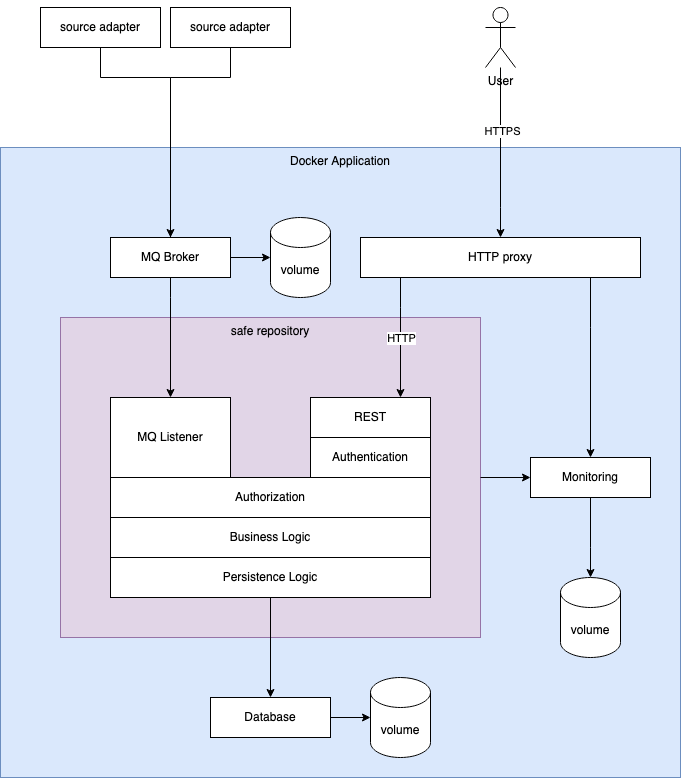

The diagram above was exported from draw.io. Its source (the exported page's mxGraphModel, read from the mxfile embedded in the PNG):
<mxGraphModel dx="1186" dy="1751" grid="1" gridSize="10" guides="1" tooltips="1" connect="1" arrows="1" fold="1" page="1" pageScale="1" pageWidth="850" pageHeight="1100" math="0" shadow="0">
  <root>
    <mxCell id="0" />
    <mxCell id="1" parent="0" />
    <mxCell id="RDlBQpWF8yfbfOZP31Ed-19" value="Docker Application" style="rounded=0;whiteSpace=wrap;html=1;fillColor=#dae8fc;verticalAlign=top;strokeColor=#6c8ebf;" parent="1" vertex="1">
      <mxGeometry x="360" y="-50" width="680" height="630" as="geometry" />
    </mxCell>
    <mxCell id="RDlBQpWF8yfbfOZP31Ed-13" value="safe repository" style="rounded=0;whiteSpace=wrap;html=1;fillColor=#e1d5e7;verticalAlign=top;strokeColor=#9673a6;" parent="1" vertex="1">
      <mxGeometry x="420" y="120" width="420" height="320" as="geometry" />
    </mxCell>
    <mxCell id="RDlBQpWF8yfbfOZP31Ed-3" value="" style="edgeStyle=orthogonalEdgeStyle;rounded=0;orthogonalLoop=1;jettySize=auto;html=1;entryX=0.75;entryY=0;entryDx=0;entryDy=0;" parent="1" source="RDlBQpWF8yfbfOZP31Ed-1" target="RDlBQpWF8yfbfOZP31Ed-2" edge="1">
      <mxGeometry relative="1" as="geometry">
        <Array as="points">
          <mxPoint x="760" y="110" />
          <mxPoint x="760" y="110" />
        </Array>
      </mxGeometry>
    </mxCell>
    <mxCell id="F0C-ACKf3pLyig9YG6Kt-2" value="HTTP" style="edgeLabel;html=1;align=center;verticalAlign=middle;resizable=0;points=[];" parent="RDlBQpWF8yfbfOZP31Ed-3" vertex="1" connectable="0">
      <mxGeometry x="-0.0667" y="-3" relative="1" as="geometry">
        <mxPoint x="3" y="-36" as="offset" />
      </mxGeometry>
    </mxCell>
    <mxCell id="F0C-ACKf3pLyig9YG6Kt-18" style="edgeStyle=orthogonalEdgeStyle;rounded=0;orthogonalLoop=1;jettySize=auto;html=1;entryX=0.5;entryY=0;entryDx=0;entryDy=0;startArrow=none;startFill=0;endArrow=classic;endFill=1;" parent="1" source="RDlBQpWF8yfbfOZP31Ed-1" target="F0C-ACKf3pLyig9YG6Kt-12" edge="1">
      <mxGeometry relative="1" as="geometry">
        <Array as="points">
          <mxPoint x="950" y="130" />
          <mxPoint x="950" y="130" />
        </Array>
      </mxGeometry>
    </mxCell>
    <mxCell id="F0C-ACKf3pLyig9YG6Kt-19" value="HTTP" style="edgeLabel;html=1;align=center;verticalAlign=middle;resizable=0;points=[];" parent="F0C-ACKf3pLyig9YG6Kt-18" vertex="1" connectable="0">
      <mxGeometry x="-0.7222" relative="1" as="geometry">
        <mxPoint x="-23" y="100" as="offset" />
      </mxGeometry>
    </mxCell>
    <mxCell id="RDlBQpWF8yfbfOZP31Ed-1" value="HTTP proxy" style="rounded=0;whiteSpace=wrap;html=1;" parent="1" vertex="1">
      <mxGeometry x="720" y="40" width="280" height="40" as="geometry" />
    </mxCell>
    <mxCell id="RDlBQpWF8yfbfOZP31Ed-2" value="&lt;div&gt;REST&lt;br&gt;&lt;/div&gt;" style="rounded=0;whiteSpace=wrap;html=1;" parent="1" vertex="1">
      <mxGeometry x="670" y="200" width="120" height="40" as="geometry" />
    </mxCell>
    <mxCell id="RDlBQpWF8yfbfOZP31Ed-6" value="" style="edgeStyle=orthogonalEdgeStyle;rounded=0;orthogonalLoop=1;jettySize=auto;html=1;" parent="1" source="RDlBQpWF8yfbfOZP31Ed-4" target="RDlBQpWF8yfbfOZP31Ed-5" edge="1">
      <mxGeometry relative="1" as="geometry">
        <Array as="points">
          <mxPoint x="590" y="-120" />
          <mxPoint x="530" y="-120" />
        </Array>
      </mxGeometry>
    </mxCell>
    <mxCell id="RDlBQpWF8yfbfOZP31Ed-4" value="source adapter" style="rounded=0;whiteSpace=wrap;html=1;" parent="1" vertex="1">
      <mxGeometry x="530" y="-190" width="120" height="40" as="geometry" />
    </mxCell>
    <mxCell id="RDlBQpWF8yfbfOZP31Ed-8" style="edgeStyle=orthogonalEdgeStyle;rounded=0;orthogonalLoop=1;jettySize=auto;html=1;entryX=0.5;entryY=0;entryDx=0;entryDy=0;exitX=0.5;exitY=1;exitDx=0;exitDy=0;" parent="1" source="RDlBQpWF8yfbfOZP31Ed-5" target="RDlBQpWF8yfbfOZP31Ed-7" edge="1">
      <mxGeometry relative="1" as="geometry">
        <Array as="points">
          <mxPoint x="530" y="100" />
          <mxPoint x="530" y="100" />
        </Array>
      </mxGeometry>
    </mxCell>
    <mxCell id="_25KBSs42j_l2oQc2vL2-1" style="edgeStyle=orthogonalEdgeStyle;rounded=0;orthogonalLoop=1;jettySize=auto;html=1;endArrow=classic;endFill=1;exitX=1;exitY=0.5;exitDx=0;exitDy=0;entryX=0;entryY=0.5;entryDx=0;entryDy=0;entryPerimeter=0;" edge="1" parent="1" source="RDlBQpWF8yfbfOZP31Ed-5" target="F0C-ACKf3pLyig9YG6Kt-8">
      <mxGeometry relative="1" as="geometry" />
    </mxCell>
    <mxCell id="RDlBQpWF8yfbfOZP31Ed-5" value="MQ Broker" style="rounded=0;whiteSpace=wrap;html=1;" parent="1" vertex="1">
      <mxGeometry x="470" y="40" width="120" height="40" as="geometry" />
    </mxCell>
    <mxCell id="RDlBQpWF8yfbfOZP31Ed-18" style="edgeStyle=orthogonalEdgeStyle;rounded=0;orthogonalLoop=1;jettySize=auto;html=1;entryX=0.5;entryY=0;entryDx=0;entryDy=0;startArrow=none;startFill=0;exitX=0.5;exitY=1;exitDx=0;exitDy=0;" parent="1" source="F0C-ACKf3pLyig9YG6Kt-7" target="RDlBQpWF8yfbfOZP31Ed-10" edge="1">
      <mxGeometry relative="1" as="geometry" />
    </mxCell>
    <mxCell id="RDlBQpWF8yfbfOZP31Ed-7" value="MQ Listener" style="rounded=0;whiteSpace=wrap;html=1;" parent="1" vertex="1">
      <mxGeometry x="470" y="200" width="120" height="80" as="geometry" />
    </mxCell>
    <mxCell id="F0C-ACKf3pLyig9YG6Kt-11" style="edgeStyle=orthogonalEdgeStyle;rounded=0;orthogonalLoop=1;jettySize=auto;html=1;exitX=1;exitY=0.5;exitDx=0;exitDy=0;entryX=0;entryY=0.5;entryDx=0;entryDy=0;entryPerimeter=0;" parent="1" source="RDlBQpWF8yfbfOZP31Ed-10" target="F0C-ACKf3pLyig9YG6Kt-10" edge="1">
      <mxGeometry relative="1" as="geometry">
        <Array as="points" />
      </mxGeometry>
    </mxCell>
    <mxCell id="RDlBQpWF8yfbfOZP31Ed-10" value="Database" style="rounded=0;whiteSpace=wrap;html=1;" parent="1" vertex="1">
      <mxGeometry x="570" y="500" width="120" height="40" as="geometry" />
    </mxCell>
    <mxCell id="RDlBQpWF8yfbfOZP31Ed-15" value="" style="edgeStyle=orthogonalEdgeStyle;rounded=0;orthogonalLoop=1;jettySize=auto;html=1;startArrow=none;startFill=0;" parent="1" source="RDlBQpWF8yfbfOZP31Ed-14" edge="1">
      <mxGeometry relative="1" as="geometry">
        <mxPoint x="860" y="40" as="targetPoint" />
        <Array as="points">
          <mxPoint x="860" y="10" />
          <mxPoint x="860" y="10" />
        </Array>
      </mxGeometry>
    </mxCell>
    <mxCell id="F0C-ACKf3pLyig9YG6Kt-1" value="HTTPS" style="edgeLabel;html=1;align=center;verticalAlign=middle;resizable=0;points=[];" parent="RDlBQpWF8yfbfOZP31Ed-15" vertex="1" connectable="0">
      <mxGeometry x="-0.2588" y="1" relative="1" as="geometry">
        <mxPoint as="offset" />
      </mxGeometry>
    </mxCell>
    <mxCell id="RDlBQpWF8yfbfOZP31Ed-14" value="User" style="shape=umlActor;verticalLabelPosition=bottom;verticalAlign=top;html=1;outlineConnect=0;fillColor=none;" parent="1" vertex="1">
      <mxGeometry x="845" y="-190" width="30" height="60" as="geometry" />
    </mxCell>
    <mxCell id="RDlBQpWF8yfbfOZP31Ed-21" style="edgeStyle=orthogonalEdgeStyle;rounded=0;orthogonalLoop=1;jettySize=auto;html=1;entryX=0.5;entryY=0;entryDx=0;entryDy=0;startArrow=none;startFill=0;" parent="1" source="RDlBQpWF8yfbfOZP31Ed-20" target="RDlBQpWF8yfbfOZP31Ed-5" edge="1">
      <mxGeometry relative="1" as="geometry">
        <Array as="points">
          <mxPoint x="460" y="-120" />
          <mxPoint x="530" y="-120" />
        </Array>
      </mxGeometry>
    </mxCell>
    <mxCell id="RDlBQpWF8yfbfOZP31Ed-20" value="source adapter" style="rounded=0;whiteSpace=wrap;html=1;" parent="1" vertex="1">
      <mxGeometry x="400" y="-190" width="120" height="40" as="geometry" />
    </mxCell>
    <mxCell id="F0C-ACKf3pLyig9YG6Kt-4" value="Authorization" style="rounded=0;whiteSpace=wrap;html=1;" parent="1" vertex="1">
      <mxGeometry x="470" y="280" width="320" height="40" as="geometry" />
    </mxCell>
    <mxCell id="F0C-ACKf3pLyig9YG6Kt-5" value="Authentication" style="rounded=0;whiteSpace=wrap;html=1;" parent="1" vertex="1">
      <mxGeometry x="670" y="240" width="120" height="40" as="geometry" />
    </mxCell>
    <mxCell id="F0C-ACKf3pLyig9YG6Kt-6" value="Business Logic" style="rounded=0;whiteSpace=wrap;html=1;" parent="1" vertex="1">
      <mxGeometry x="470" y="320" width="320" height="40" as="geometry" />
    </mxCell>
    <mxCell id="F0C-ACKf3pLyig9YG6Kt-7" value="Persistence Logic" style="rounded=0;whiteSpace=wrap;html=1;" parent="1" vertex="1">
      <mxGeometry x="470" y="360" width="320" height="40" as="geometry" />
    </mxCell>
    <mxCell id="F0C-ACKf3pLyig9YG6Kt-8" value="volume" style="shape=cylinder3;whiteSpace=wrap;html=1;boundedLbl=1;backgroundOutline=1;size=15;" parent="1" vertex="1">
      <mxGeometry x="630" y="20" width="60" height="80" as="geometry" />
    </mxCell>
    <mxCell id="F0C-ACKf3pLyig9YG6Kt-10" value="volume" style="shape=cylinder3;whiteSpace=wrap;html=1;boundedLbl=1;backgroundOutline=1;size=15;" parent="1" vertex="1">
      <mxGeometry x="730" y="480" width="60" height="80" as="geometry" />
    </mxCell>
    <mxCell id="F0C-ACKf3pLyig9YG6Kt-16" style="edgeStyle=orthogonalEdgeStyle;rounded=0;orthogonalLoop=1;jettySize=auto;html=1;entryX=1;entryY=0.5;entryDx=0;entryDy=0;endArrow=none;endFill=0;startArrow=classic;startFill=1;" parent="1" source="F0C-ACKf3pLyig9YG6Kt-12" target="RDlBQpWF8yfbfOZP31Ed-13" edge="1">
      <mxGeometry relative="1" as="geometry">
        <Array as="points" />
      </mxGeometry>
    </mxCell>
    <mxCell id="_25KBSs42j_l2oQc2vL2-2" style="edgeStyle=orthogonalEdgeStyle;rounded=0;orthogonalLoop=1;jettySize=auto;html=1;endArrow=classic;endFill=1;entryX=0.5;entryY=0;entryDx=0;entryDy=0;entryPerimeter=0;exitX=0.5;exitY=1;exitDx=0;exitDy=0;" edge="1" parent="1" source="F0C-ACKf3pLyig9YG6Kt-12" target="F0C-ACKf3pLyig9YG6Kt-13">
      <mxGeometry relative="1" as="geometry">
        <Array as="points">
          <mxPoint x="950" y="350" />
          <mxPoint x="950" y="350" />
        </Array>
      </mxGeometry>
    </mxCell>
    <mxCell id="F0C-ACKf3pLyig9YG6Kt-12" value="Monitoring" style="rounded=0;whiteSpace=wrap;html=1;" parent="1" vertex="1">
      <mxGeometry x="890" y="260" width="120" height="40" as="geometry" />
    </mxCell>
    <mxCell id="F0C-ACKf3pLyig9YG6Kt-13" value="volume" style="shape=cylinder3;whiteSpace=wrap;html=1;boundedLbl=1;backgroundOutline=1;size=15;" parent="1" vertex="1">
      <mxGeometry x="920" y="380" width="60" height="80" as="geometry" />
    </mxCell>
  </root>
</mxGraphModel>